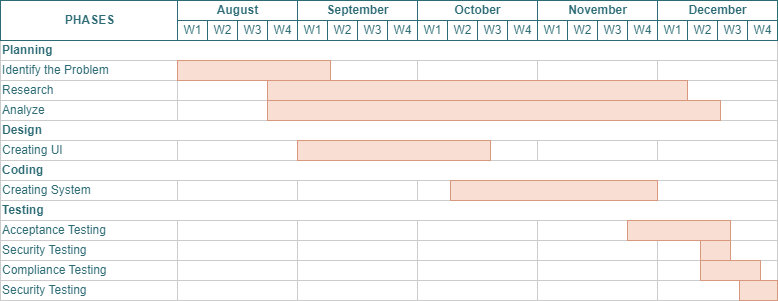

The diagram above was exported from draw.io. Its source (the exported page's mxGraphModel, read from the mxfile embedded in the PNG):
<mxGraphModel dx="1050" dy="522" grid="1" gridSize="10" guides="1" tooltips="1" connect="0" arrows="1" fold="1" page="1" pageScale="1.5" pageWidth="1169" pageHeight="826" background="none" math="0" shadow="0">
  <root>
    <mxCell id="0" style=";html=1;" />
    <mxCell id="1" style=";html=1;" parent="0" />
    <mxCell id="67c90442a009f359-279" value="September" style="strokeWidth=1;fontStyle=1;html=1;strokeColor=#2d6b75;fontColor=#2d6b75;" parent="1" vertex="1">
      <mxGeometry x="757" y="210" width="120" height="20" as="geometry" />
    </mxCell>
    <mxCell id="7a8b956e7d50b54d-104" value="October" style="strokeWidth=1;fontStyle=1;html=1;strokeColor=#2d6b75;fontColor=#2d6b75;" parent="1" vertex="1">
      <mxGeometry x="877" y="210" width="120" height="20" as="geometry" />
    </mxCell>
    <mxCell id="7a8b956e7d50b54d-109" value="November" style="strokeWidth=1;fontStyle=1;html=1;strokeColor=#2d6b75;fontColor=#2d6b75;" parent="1" vertex="1">
      <mxGeometry x="997" y="210" width="120" height="20" as="geometry" />
    </mxCell>
    <mxCell id="7a8b956e7d50b54d-114" value="December" style="strokeWidth=1;fontStyle=1;html=1;strokeColor=#2d6b75;fontColor=#2d6b75;" parent="1" vertex="1">
      <mxGeometry x="1117" y="210" width="120" height="20" as="geometry" />
    </mxCell>
    <mxCell id="7a8b956e7d50b54d-145" value="August" style="strokeWidth=1;fontStyle=1;html=1;strokeColor=#2d6b75;fontColor=#2d6b75;" parent="1" vertex="1">
      <mxGeometry x="637" y="210" width="120" height="20" as="geometry" />
    </mxCell>
    <mxCell id="7a8b956e7d50b54d-150" value="&lt;b&gt;Planning&lt;/b&gt;" style="align=left;strokeColor=#CCCCCC;html=1;shadow=0;fontColor=#2d6b75;" parent="1" vertex="1">
      <mxGeometry x="460" y="250" width="777" height="20" as="geometry" />
    </mxCell>
    <mxCell id="7a8b956e7d50b54d-151" value="&lt;b&gt;PHASES&lt;/b&gt;" style="strokeWidth=1;fontStyle=0;html=1;fontColor=#2d6b75;strokeColor=#2d6b75;" parent="1" vertex="1">
      <mxGeometry x="460" y="210" width="177" height="40" as="geometry" />
    </mxCell>
    <mxCell id="7a8b956e7d50b54d-162" value="Research" style="align=left;strokeColor=#CCCCCC;html=1;fontColor=#2d6b75;" parent="1" vertex="1">
      <mxGeometry x="460" y="290" width="177" height="20" as="geometry" />
    </mxCell>
    <mxCell id="7a8b956e7d50b54d-163" value="Analyze" style="align=left;strokeColor=#CCCCCC;html=1;fontColor=#2d6b75;" parent="1" vertex="1">
      <mxGeometry x="460" y="310" width="177" height="20" as="geometry" />
    </mxCell>
    <mxCell id="7a8b956e7d50b54d-165" value="&lt;b&gt;Design&amp;nbsp;&lt;/b&gt;" style="align=left;strokeColor=#CCCCCC;html=1;fontColor=#2d6b75;" parent="1" vertex="1">
      <mxGeometry x="460" y="330" width="777" height="20" as="geometry" />
    </mxCell>
    <mxCell id="7a8b956e7d50b54d-166" value="&lt;b&gt;Coding&lt;/b&gt;" style="align=left;strokeColor=#CCCCCC;html=1;fontColor=#2d6b75;" parent="1" vertex="1">
      <mxGeometry x="460" y="370" width="777" height="20" as="geometry" />
    </mxCell>
    <mxCell id="7a8b956e7d50b54d-167" value="&lt;b&gt;Testing&lt;/b&gt;" style="align=left;strokeColor=#CCCCCC;html=1;fontColor=#2d6b75;" parent="1" vertex="1">
      <mxGeometry x="460" y="410" width="777" height="20" as="geometry" />
    </mxCell>
    <mxCell id="7a8b956e7d50b54d-170" value="Acceptance Testing" style="align=left;strokeColor=#CCCCCC;html=1;fontColor=#2d6b75;" parent="1" vertex="1">
      <mxGeometry x="460" y="430" width="177" height="20" as="geometry" />
    </mxCell>
    <mxCell id="7a8b956e7d50b54d-173" value="Creating UI&amp;nbsp;" style="align=left;strokeColor=#CCCCCC;html=1;fontColor=#2d6b75;" parent="1" vertex="1">
      <mxGeometry x="460" y="350" width="177" height="20" as="geometry" />
    </mxCell>
    <mxCell id="7a8b956e7d50b54d-178" value="" style="align=left;strokeColor=#CCCCCC;html=1;" parent="1" vertex="1">
      <mxGeometry x="637" y="270" width="120" height="20" as="geometry" />
    </mxCell>
    <mxCell id="7a8b956e7d50b54d-179" value="" style="align=left;strokeColor=#CCCCCC;html=1;" parent="1" vertex="1">
      <mxGeometry x="637" y="290" width="120" height="20" as="geometry" />
    </mxCell>
    <mxCell id="7a8b956e7d50b54d-180" value="" style="align=left;strokeColor=#CCCCCC;html=1;" parent="1" vertex="1">
      <mxGeometry x="637" y="310" width="120" height="20" as="geometry" />
    </mxCell>
    <mxCell id="7a8b956e7d50b54d-182" value="" style="align=left;strokeColor=#CCCCCC;html=1;" parent="1" vertex="1">
      <mxGeometry x="637" y="350" width="120" height="20" as="geometry" />
    </mxCell>
    <mxCell id="7a8b956e7d50b54d-184" value="" style="align=left;strokeColor=#CCCCCC;html=1;" parent="1" vertex="1">
      <mxGeometry x="637" y="390" width="120" height="20" as="geometry" />
    </mxCell>
    <mxCell id="7a8b956e7d50b54d-186" value="" style="align=left;strokeColor=#CCCCCC;html=1;" parent="1" vertex="1">
      <mxGeometry x="637" y="430" width="120" height="20" as="geometry" />
    </mxCell>
    <mxCell id="7a8b956e7d50b54d-187" value="" style="align=left;strokeColor=#CCCCCC;html=1;" parent="1" vertex="1">
      <mxGeometry x="637" y="450" width="120" height="20" as="geometry" />
    </mxCell>
    <mxCell id="7a8b956e7d50b54d-188" value="" style="align=left;strokeColor=#CCCCCC;html=1;" parent="1" vertex="1">
      <mxGeometry x="637" y="470" width="120" height="20" as="geometry" />
    </mxCell>
    <mxCell id="7a8b956e7d50b54d-189" value="" style="align=left;strokeColor=#CCCCCC;html=1;" parent="1" vertex="1">
      <mxGeometry x="637" y="490" width="120" height="20" as="geometry" />
    </mxCell>
    <mxCell id="7a8b956e7d50b54d-194" value="" style="align=left;strokeColor=#CCCCCC;html=1;" parent="1" vertex="1">
      <mxGeometry x="757" y="270" width="120" height="20" as="geometry" />
    </mxCell>
    <mxCell id="7a8b956e7d50b54d-195" value="" style="align=left;strokeColor=#CCCCCC;html=1;" parent="1" vertex="1">
      <mxGeometry x="757" y="290" width="120" height="20" as="geometry" />
    </mxCell>
    <mxCell id="7a8b956e7d50b54d-196" value="" style="align=left;strokeColor=#CCCCCC;html=1;" parent="1" vertex="1">
      <mxGeometry x="757" y="310" width="120" height="20" as="geometry" />
    </mxCell>
    <mxCell id="7a8b956e7d50b54d-198" value="" style="align=left;strokeColor=#CCCCCC;html=1;" parent="1" vertex="1">
      <mxGeometry x="757" y="350" width="120" height="20" as="geometry" />
    </mxCell>
    <mxCell id="7a8b956e7d50b54d-200" value="" style="align=left;strokeColor=#CCCCCC;html=1;" parent="1" vertex="1">
      <mxGeometry x="757" y="390" width="120" height="20" as="geometry" />
    </mxCell>
    <mxCell id="7a8b956e7d50b54d-202" value="" style="align=left;strokeColor=#CCCCCC;html=1;" parent="1" vertex="1">
      <mxGeometry x="757" y="430" width="120" height="20" as="geometry" />
    </mxCell>
    <mxCell id="7a8b956e7d50b54d-203" value="" style="align=left;strokeColor=#CCCCCC;html=1;" parent="1" vertex="1">
      <mxGeometry x="757" y="450" width="120" height="20" as="geometry" />
    </mxCell>
    <mxCell id="7a8b956e7d50b54d-204" value="" style="align=left;strokeColor=#CCCCCC;html=1;" parent="1" vertex="1">
      <mxGeometry x="757" y="470" width="120" height="20" as="geometry" />
    </mxCell>
    <mxCell id="7a8b956e7d50b54d-205" value="" style="align=left;strokeColor=#CCCCCC;html=1;" parent="1" vertex="1">
      <mxGeometry x="757" y="490" width="120" height="20" as="geometry" />
    </mxCell>
    <mxCell id="7a8b956e7d50b54d-210" value="" style="align=left;strokeColor=#CCCCCC;html=1;" parent="1" vertex="1">
      <mxGeometry x="877" y="270" width="120" height="20" as="geometry" />
    </mxCell>
    <mxCell id="7a8b956e7d50b54d-211" value="" style="align=left;strokeColor=#CCCCCC;html=1;" parent="1" vertex="1">
      <mxGeometry x="877" y="290" width="120" height="20" as="geometry" />
    </mxCell>
    <mxCell id="7a8b956e7d50b54d-212" value="" style="align=left;strokeColor=#CCCCCC;html=1;" parent="1" vertex="1">
      <mxGeometry x="877" y="310" width="120" height="20" as="geometry" />
    </mxCell>
    <mxCell id="7a8b956e7d50b54d-214" value="" style="align=left;strokeColor=#CCCCCC;html=1;" parent="1" vertex="1">
      <mxGeometry x="877" y="350" width="120" height="20" as="geometry" />
    </mxCell>
    <mxCell id="7a8b956e7d50b54d-216" value="" style="align=left;strokeColor=#CCCCCC;html=1;" parent="1" vertex="1">
      <mxGeometry x="877" y="390" width="120" height="20" as="geometry" />
    </mxCell>
    <mxCell id="7a8b956e7d50b54d-218" value="" style="align=left;strokeColor=#CCCCCC;html=1;" parent="1" vertex="1">
      <mxGeometry x="877" y="430" width="120" height="20" as="geometry" />
    </mxCell>
    <mxCell id="7a8b956e7d50b54d-219" value="" style="align=left;strokeColor=#CCCCCC;html=1;" parent="1" vertex="1">
      <mxGeometry x="877" y="450" width="120" height="20" as="geometry" />
    </mxCell>
    <mxCell id="7a8b956e7d50b54d-220" value="" style="align=left;strokeColor=#CCCCCC;html=1;" parent="1" vertex="1">
      <mxGeometry x="877" y="470" width="120" height="20" as="geometry" />
    </mxCell>
    <mxCell id="7a8b956e7d50b54d-221" value="" style="align=left;strokeColor=#CCCCCC;html=1;" parent="1" vertex="1">
      <mxGeometry x="877" y="490" width="120" height="20" as="geometry" />
    </mxCell>
    <mxCell id="7a8b956e7d50b54d-226" value="" style="align=left;strokeColor=#CCCCCC;html=1;" parent="1" vertex="1">
      <mxGeometry x="997" y="270" width="120" height="20" as="geometry" />
    </mxCell>
    <mxCell id="7a8b956e7d50b54d-227" value="" style="align=left;strokeColor=#CCCCCC;html=1;" parent="1" vertex="1">
      <mxGeometry x="997" y="290" width="120" height="20" as="geometry" />
    </mxCell>
    <mxCell id="7a8b956e7d50b54d-228" value="" style="align=left;strokeColor=#CCCCCC;html=1;" parent="1" vertex="1">
      <mxGeometry x="997" y="310" width="120" height="20" as="geometry" />
    </mxCell>
    <mxCell id="7a8b956e7d50b54d-230" value="" style="align=left;strokeColor=#CCCCCC;html=1;" parent="1" vertex="1">
      <mxGeometry x="997" y="350" width="120" height="20" as="geometry" />
    </mxCell>
    <mxCell id="7a8b956e7d50b54d-232" value="" style="align=left;strokeColor=#CCCCCC;html=1;" parent="1" vertex="1">
      <mxGeometry x="997" y="390" width="120" height="20" as="geometry" />
    </mxCell>
    <mxCell id="7a8b956e7d50b54d-234" value="" style="align=left;strokeColor=#CCCCCC;html=1;" parent="1" vertex="1">
      <mxGeometry x="997" y="430" width="120" height="20" as="geometry" />
    </mxCell>
    <mxCell id="7a8b956e7d50b54d-235" value="" style="align=left;strokeColor=#CCCCCC;html=1;" parent="1" vertex="1">
      <mxGeometry x="997" y="450" width="120" height="20" as="geometry" />
    </mxCell>
    <mxCell id="7a8b956e7d50b54d-236" value="" style="align=left;strokeColor=#CCCCCC;html=1;" parent="1" vertex="1">
      <mxGeometry x="997" y="470" width="120" height="20" as="geometry" />
    </mxCell>
    <mxCell id="7a8b956e7d50b54d-237" value="" style="align=left;strokeColor=#CCCCCC;html=1;" parent="1" vertex="1">
      <mxGeometry x="997" y="490" width="120" height="20" as="geometry" />
    </mxCell>
    <mxCell id="7a8b956e7d50b54d-242" value="" style="align=left;strokeColor=#CCCCCC;html=1;" parent="1" vertex="1">
      <mxGeometry x="1117" y="270" width="120" height="20" as="geometry" />
    </mxCell>
    <mxCell id="7a8b956e7d50b54d-243" value="" style="align=left;strokeColor=#CCCCCC;html=1;" parent="1" vertex="1">
      <mxGeometry x="1117" y="290" width="120" height="20" as="geometry" />
    </mxCell>
    <mxCell id="7a8b956e7d50b54d-244" value="" style="align=left;strokeColor=#CCCCCC;html=1;" parent="1" vertex="1">
      <mxGeometry x="1117" y="310" width="120" height="20" as="geometry" />
    </mxCell>
    <mxCell id="7a8b956e7d50b54d-246" value="" style="align=left;strokeColor=#CCCCCC;html=1;" parent="1" vertex="1">
      <mxGeometry x="1117" y="350" width="120" height="20" as="geometry" />
    </mxCell>
    <mxCell id="7a8b956e7d50b54d-248" value="" style="align=left;strokeColor=#CCCCCC;html=1;" parent="1" vertex="1">
      <mxGeometry x="1117" y="390" width="120" height="20" as="geometry" />
    </mxCell>
    <mxCell id="7a8b956e7d50b54d-250" value="" style="align=left;strokeColor=#CCCCCC;html=1;" parent="1" vertex="1">
      <mxGeometry x="1117" y="430" width="120" height="20" as="geometry" />
    </mxCell>
    <mxCell id="7a8b956e7d50b54d-251" value="" style="align=left;strokeColor=#CCCCCC;html=1;" parent="1" vertex="1">
      <mxGeometry x="1117" y="450" width="120" height="20" as="geometry" />
    </mxCell>
    <mxCell id="7a8b956e7d50b54d-252" value="" style="align=left;strokeColor=#CCCCCC;html=1;" parent="1" vertex="1">
      <mxGeometry x="1117" y="470" width="120" height="20" as="geometry" />
    </mxCell>
    <mxCell id="7a8b956e7d50b54d-253" value="" style="align=left;strokeColor=#CCCCCC;html=1;" parent="1" vertex="1">
      <mxGeometry x="1117" y="490" width="120" height="20" as="geometry" />
    </mxCell>
    <mxCell id="7a8b956e7d50b54d-100" value="W1" style="strokeWidth=1;fontStyle=0;html=1;strokeColor=#2d6b75;fontColor=#2d6b75;" parent="1" vertex="1">
      <mxGeometry x="757" y="230" width="30" height="20" as="geometry" />
    </mxCell>
    <mxCell id="7a8b956e7d50b54d-101" value="W2" style="strokeWidth=1;fontStyle=0;html=1;strokeColor=#2d6b75;fontColor=#2d6b75;" parent="1" vertex="1">
      <mxGeometry x="787" y="230" width="30" height="20" as="geometry" />
    </mxCell>
    <mxCell id="7a8b956e7d50b54d-102" value="W3" style="strokeWidth=1;fontStyle=0;html=1;strokeColor=#2d6b75;fontColor=#2d6b75;" parent="1" vertex="1">
      <mxGeometry x="817" y="230" width="30" height="20" as="geometry" />
    </mxCell>
    <mxCell id="7a8b956e7d50b54d-103" value="W4" style="strokeWidth=1;fontStyle=0;html=1;strokeColor=#2d6b75;fontColor=#2d6b75;" parent="1" vertex="1">
      <mxGeometry x="847" y="230" width="30" height="20" as="geometry" />
    </mxCell>
    <mxCell id="7a8b956e7d50b54d-105" value="W1" style="strokeWidth=1;fontStyle=0;html=1;strokeColor=#2d6b75;fontColor=#2d6b75;" parent="1" vertex="1">
      <mxGeometry x="877" y="230" width="30" height="20" as="geometry" />
    </mxCell>
    <mxCell id="7a8b956e7d50b54d-106" value="W2" style="strokeWidth=1;fontStyle=0;html=1;strokeColor=#2d6b75;fontColor=#2d6b75;" parent="1" vertex="1">
      <mxGeometry x="907" y="230" width="30" height="20" as="geometry" />
    </mxCell>
    <mxCell id="7a8b956e7d50b54d-107" value="W3" style="strokeWidth=1;fontStyle=0;html=1;strokeColor=#2d6b75;fontColor=#2d6b75;" parent="1" vertex="1">
      <mxGeometry x="937" y="230" width="30" height="20" as="geometry" />
    </mxCell>
    <mxCell id="7a8b956e7d50b54d-108" value="W4" style="strokeWidth=1;fontStyle=0;html=1;strokeColor=#2d6b75;fontColor=#2d6b75;" parent="1" vertex="1">
      <mxGeometry x="967" y="230" width="30" height="20" as="geometry" />
    </mxCell>
    <mxCell id="7a8b956e7d50b54d-110" value="W1" style="strokeWidth=1;fontStyle=0;html=1;strokeColor=#2d6b75;fontColor=#2d6b75;" parent="1" vertex="1">
      <mxGeometry x="997" y="230" width="30" height="20" as="geometry" />
    </mxCell>
    <mxCell id="7a8b956e7d50b54d-111" value="W2" style="strokeWidth=1;fontStyle=0;html=1;strokeColor=#2d6b75;fontColor=#2d6b75;" parent="1" vertex="1">
      <mxGeometry x="1027" y="230" width="30" height="20" as="geometry" />
    </mxCell>
    <mxCell id="7a8b956e7d50b54d-112" value="W3" style="strokeWidth=1;fontStyle=0;html=1;strokeColor=#2d6b75;fontColor=#2d6b75;" parent="1" vertex="1">
      <mxGeometry x="1057" y="230" width="30" height="20" as="geometry" />
    </mxCell>
    <mxCell id="7a8b956e7d50b54d-113" value="W4" style="strokeWidth=1;fontStyle=0;html=1;strokeColor=#2d6b75;fontColor=#2d6b75;" parent="1" vertex="1">
      <mxGeometry x="1087" y="230" width="30" height="20" as="geometry" />
    </mxCell>
    <mxCell id="7a8b956e7d50b54d-115" value="W1" style="strokeWidth=1;fontStyle=0;html=1;strokeColor=#2d6b75;fontColor=#2d6b75;" parent="1" vertex="1">
      <mxGeometry x="1117" y="230" width="30" height="20" as="geometry" />
    </mxCell>
    <mxCell id="7a8b956e7d50b54d-116" value="W2" style="strokeWidth=1;fontStyle=0;html=1;strokeColor=#2d6b75;fontColor=#2d6b75;" parent="1" vertex="1">
      <mxGeometry x="1147" y="230" width="30" height="20" as="geometry" />
    </mxCell>
    <mxCell id="7a8b956e7d50b54d-117" value="W3" style="strokeWidth=1;fontStyle=0;html=1;strokeColor=#2d6b75;fontColor=#2d6b75;" parent="1" vertex="1">
      <mxGeometry x="1177" y="230" width="30" height="20" as="geometry" />
    </mxCell>
    <mxCell id="7a8b956e7d50b54d-118" value="W4" style="strokeWidth=1;fontStyle=0;html=1;strokeColor=#2d6b75;fontColor=#2d6b75;" parent="1" vertex="1">
      <mxGeometry x="1207" y="230" width="30" height="20" as="geometry" />
    </mxCell>
    <mxCell id="7a8b956e7d50b54d-146" value="W1" style="strokeWidth=1;fontStyle=0;html=1;strokeColor=#2d6b75;fontColor=#2d6b75;" parent="1" vertex="1">
      <mxGeometry x="637" y="230" width="30" height="20" as="geometry" />
    </mxCell>
    <mxCell id="7a8b956e7d50b54d-147" value="W2" style="strokeWidth=1;fontStyle=0;html=1;strokeColor=#2d6b75;fontColor=#2d6b75;" parent="1" vertex="1">
      <mxGeometry x="667" y="230" width="30" height="20" as="geometry" />
    </mxCell>
    <mxCell id="7a8b956e7d50b54d-148" value="W3" style="strokeWidth=1;fontStyle=0;html=1;strokeColor=#2d6b75;fontColor=#2d6b75;" parent="1" vertex="1">
      <mxGeometry x="697" y="230" width="30" height="20" as="geometry" />
    </mxCell>
    <mxCell id="7a8b956e7d50b54d-149" value="W4" style="strokeWidth=1;fontStyle=0;html=1;strokeColor=#2d6b75;fontColor=#2d6b75;" parent="1" vertex="1">
      <mxGeometry x="727" y="230" width="30" height="20" as="geometry" />
    </mxCell>
    <mxCell id="7a8b956e7d50b54d-356" value="" style="align=left;strokeColor=#d7987d;html=1;fillColor=#f9ded4;" parent="1" vertex="1">
      <mxGeometry x="727" y="310" width="453" height="20" as="geometry" />
    </mxCell>
    <mxCell id="7a8b956e7d50b54d-357" value="" style="align=left;strokeColor=#d7987d;html=1;fillColor=#f9ded4;" parent="1" vertex="1">
      <mxGeometry x="727" y="290" width="420" height="20" as="geometry" />
    </mxCell>
    <mxCell id="7a8b956e7d50b54d-360" value="" style="align=left;strokeColor=#d7987d;html=1;fillColor=#f9ded4;" parent="1" vertex="1">
      <mxGeometry x="910" y="390" width="207" height="20" as="geometry" />
    </mxCell>
    <mxCell id="7a8b956e7d50b54d-361" value="" style="align=left;strokeColor=#d7987d;html=1;fillColor=#f9ded4;" parent="1" vertex="1">
      <mxGeometry x="1160" y="450" width="30" height="20" as="geometry" />
    </mxCell>
    <mxCell id="Qmhhc_bUGNGz7n6mXsjh-2" value="Identify the Problem" style="align=left;strokeColor=#CCCCCC;html=1;fontColor=#2d6b75;" parent="1" vertex="1">
      <mxGeometry x="460" y="270" width="177" height="20" as="geometry" />
    </mxCell>
    <mxCell id="Qmhhc_bUGNGz7n6mXsjh-3" value="" style="align=left;strokeColor=#d7987d;html=1;fillColor=#f9ded4;" parent="1" vertex="1">
      <mxGeometry x="757" y="350" width="193" height="20" as="geometry" />
    </mxCell>
    <mxCell id="Qmhhc_bUGNGz7n6mXsjh-4" value="" style="align=left;strokeColor=#d7987d;html=1;fillColor=#f9ded4;" parent="1" vertex="1">
      <mxGeometry x="637" y="270" width="153" height="20" as="geometry" />
    </mxCell>
    <mxCell id="Qmhhc_bUGNGz7n6mXsjh-13" value="" style="align=left;strokeColor=#d7987d;html=1;fillColor=#f9ded4;" parent="1" vertex="1">
      <mxGeometry x="1199" y="490" width="38" height="20" as="geometry" />
    </mxCell>
    <mxCell id="Qmhhc_bUGNGz7n6mXsjh-14" value="" style="align=left;strokeColor=#d7987d;html=1;fillColor=#f9ded4;" parent="1" vertex="1">
      <mxGeometry x="1160" y="470" width="60" height="20" as="geometry" />
    </mxCell>
    <mxCell id="Qmhhc_bUGNGz7n6mXsjh-16" value="" style="align=left;strokeColor=#d7987d;html=1;fillColor=#f9ded4;" parent="1" vertex="1">
      <mxGeometry x="1087" y="430" width="103" height="20" as="geometry" />
    </mxCell>
    <mxCell id="Ik-ZQLkB94lV75nzuNlj-1" value="Creating System" style="align=left;strokeColor=#CCCCCC;html=1;fontColor=#2d6b75;" vertex="1" parent="1">
      <mxGeometry x="460" y="390" width="177" height="20" as="geometry" />
    </mxCell>
    <mxCell id="Ik-ZQLkB94lV75nzuNlj-2" value="Compliance Testing" style="align=left;strokeColor=#CCCCCC;html=1;fontColor=#2d6b75;" vertex="1" parent="1">
      <mxGeometry x="460" y="470" width="177" height="20" as="geometry" />
    </mxCell>
    <mxCell id="Ik-ZQLkB94lV75nzuNlj-3" value="Security Testing" style="align=left;strokeColor=#CCCCCC;html=1;fontColor=#2d6b75;" vertex="1" parent="1">
      <mxGeometry x="460" y="450" width="177" height="20" as="geometry" />
    </mxCell>
    <mxCell id="Ik-ZQLkB94lV75nzuNlj-4" value="Security Testing" style="align=left;strokeColor=#CCCCCC;html=1;fontColor=#2d6b75;" vertex="1" parent="1">
      <mxGeometry x="460" y="490" width="177" height="20" as="geometry" />
    </mxCell>
  </root>
</mxGraphModel>